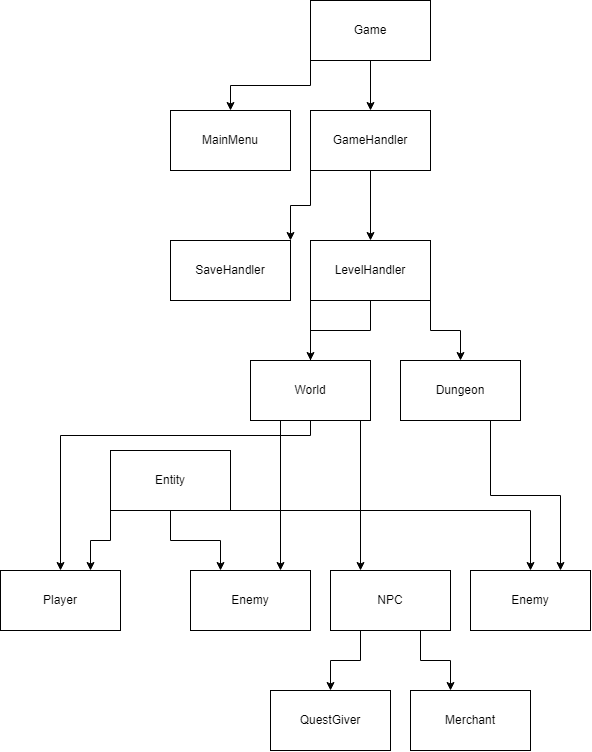

The diagram above was exported from draw.io. Its source (the exported page's mxGraphModel, read from the mxfile embedded in the PNG):
<mxGraphModel dx="1327" dy="800" grid="0" gridSize="10" guides="1" tooltips="1" connect="1" arrows="1" fold="1" page="1" pageScale="1" pageWidth="827" pageHeight="1169" math="0" shadow="0">
  <root>
    <mxCell id="WIyWlLk6GJQsqaUBKTNV-0" />
    <mxCell id="WIyWlLk6GJQsqaUBKTNV-1" parent="WIyWlLk6GJQsqaUBKTNV-0" />
    <mxCell id="dGoPQdRwt81eZICSfd6g-6" style="edgeStyle=orthogonalEdgeStyle;rounded=0;orthogonalLoop=1;jettySize=auto;html=1;exitX=0;exitY=1;exitDx=0;exitDy=0;" edge="1" parent="WIyWlLk6GJQsqaUBKTNV-1" source="dGoPQdRwt81eZICSfd6g-0" target="dGoPQdRwt81eZICSfd6g-3">
      <mxGeometry relative="1" as="geometry" />
    </mxCell>
    <mxCell id="dGoPQdRwt81eZICSfd6g-7" style="edgeStyle=orthogonalEdgeStyle;rounded=0;orthogonalLoop=1;jettySize=auto;html=1;exitX=0.5;exitY=1;exitDx=0;exitDy=0;entryX=0.5;entryY=0;entryDx=0;entryDy=0;" edge="1" parent="WIyWlLk6GJQsqaUBKTNV-1" source="dGoPQdRwt81eZICSfd6g-0" target="dGoPQdRwt81eZICSfd6g-1">
      <mxGeometry relative="1" as="geometry" />
    </mxCell>
    <mxCell id="dGoPQdRwt81eZICSfd6g-0" value="Game" style="rounded=0;whiteSpace=wrap;html=1;" vertex="1" parent="WIyWlLk6GJQsqaUBKTNV-1">
      <mxGeometry x="380" y="90" width="120" height="60" as="geometry" />
    </mxCell>
    <mxCell id="dGoPQdRwt81eZICSfd6g-8" style="edgeStyle=orthogonalEdgeStyle;rounded=0;orthogonalLoop=1;jettySize=auto;html=1;exitX=0;exitY=1;exitDx=0;exitDy=0;entryX=1;entryY=0;entryDx=0;entryDy=0;" edge="1" parent="WIyWlLk6GJQsqaUBKTNV-1" source="dGoPQdRwt81eZICSfd6g-1" target="dGoPQdRwt81eZICSfd6g-4">
      <mxGeometry relative="1" as="geometry" />
    </mxCell>
    <mxCell id="dGoPQdRwt81eZICSfd6g-9" style="edgeStyle=orthogonalEdgeStyle;rounded=0;orthogonalLoop=1;jettySize=auto;html=1;exitX=0.5;exitY=1;exitDx=0;exitDy=0;entryX=0.5;entryY=0;entryDx=0;entryDy=0;" edge="1" parent="WIyWlLk6GJQsqaUBKTNV-1" source="dGoPQdRwt81eZICSfd6g-1" target="dGoPQdRwt81eZICSfd6g-2">
      <mxGeometry relative="1" as="geometry" />
    </mxCell>
    <mxCell id="dGoPQdRwt81eZICSfd6g-1" value="GameHandler" style="rounded=0;whiteSpace=wrap;html=1;" vertex="1" parent="WIyWlLk6GJQsqaUBKTNV-1">
      <mxGeometry x="380" y="200" width="120" height="60" as="geometry" />
    </mxCell>
    <mxCell id="dGoPQdRwt81eZICSfd6g-14" style="edgeStyle=orthogonalEdgeStyle;rounded=0;orthogonalLoop=1;jettySize=auto;html=1;exitX=0;exitY=1;exitDx=0;exitDy=0;" edge="1" parent="WIyWlLk6GJQsqaUBKTNV-1" source="dGoPQdRwt81eZICSfd6g-2" target="dGoPQdRwt81eZICSfd6g-11">
      <mxGeometry relative="1" as="geometry" />
    </mxCell>
    <mxCell id="dGoPQdRwt81eZICSfd6g-15" style="edgeStyle=orthogonalEdgeStyle;rounded=0;orthogonalLoop=1;jettySize=auto;html=1;exitX=0.5;exitY=1;exitDx=0;exitDy=0;entryX=0.5;entryY=0;entryDx=0;entryDy=0;" edge="1" parent="WIyWlLk6GJQsqaUBKTNV-1" source="dGoPQdRwt81eZICSfd6g-2" target="dGoPQdRwt81eZICSfd6g-10">
      <mxGeometry relative="1" as="geometry" />
    </mxCell>
    <mxCell id="dGoPQdRwt81eZICSfd6g-16" style="edgeStyle=orthogonalEdgeStyle;rounded=0;orthogonalLoop=1;jettySize=auto;html=1;exitX=1;exitY=1;exitDx=0;exitDy=0;entryX=0.5;entryY=0;entryDx=0;entryDy=0;" edge="1" parent="WIyWlLk6GJQsqaUBKTNV-1" source="dGoPQdRwt81eZICSfd6g-2" target="dGoPQdRwt81eZICSfd6g-12">
      <mxGeometry relative="1" as="geometry" />
    </mxCell>
    <mxCell id="dGoPQdRwt81eZICSfd6g-2" value="LevelHandler" style="rounded=0;whiteSpace=wrap;html=1;" vertex="1" parent="WIyWlLk6GJQsqaUBKTNV-1">
      <mxGeometry x="380" y="330" width="120" height="60" as="geometry" />
    </mxCell>
    <mxCell id="dGoPQdRwt81eZICSfd6g-3" value="MainMenu" style="rounded=0;whiteSpace=wrap;html=1;" vertex="1" parent="WIyWlLk6GJQsqaUBKTNV-1">
      <mxGeometry x="240" y="200" width="120" height="60" as="geometry" />
    </mxCell>
    <mxCell id="dGoPQdRwt81eZICSfd6g-4" value="SaveHandler" style="rounded=0;whiteSpace=wrap;html=1;" vertex="1" parent="WIyWlLk6GJQsqaUBKTNV-1">
      <mxGeometry x="240" y="330" width="120" height="60" as="geometry" />
    </mxCell>
    <mxCell id="dGoPQdRwt81eZICSfd6g-22" style="edgeStyle=orthogonalEdgeStyle;rounded=0;orthogonalLoop=1;jettySize=auto;html=1;exitX=0.25;exitY=1;exitDx=0;exitDy=0;entryX=0.75;entryY=0;entryDx=0;entryDy=0;" edge="1" parent="WIyWlLk6GJQsqaUBKTNV-1" source="dGoPQdRwt81eZICSfd6g-10" target="dGoPQdRwt81eZICSfd6g-17">
      <mxGeometry relative="1" as="geometry" />
    </mxCell>
    <mxCell id="dGoPQdRwt81eZICSfd6g-23" style="edgeStyle=orthogonalEdgeStyle;rounded=0;orthogonalLoop=1;jettySize=auto;html=1;exitX=0.75;exitY=1;exitDx=0;exitDy=0;entryX=0.25;entryY=0;entryDx=0;entryDy=0;" edge="1" parent="WIyWlLk6GJQsqaUBKTNV-1" source="dGoPQdRwt81eZICSfd6g-10" target="dGoPQdRwt81eZICSfd6g-18">
      <mxGeometry relative="1" as="geometry">
        <Array as="points">
          <mxPoint x="430" y="510" />
        </Array>
      </mxGeometry>
    </mxCell>
    <mxCell id="dGoPQdRwt81eZICSfd6g-10" value="World" style="rounded=0;whiteSpace=wrap;html=1;" vertex="1" parent="WIyWlLk6GJQsqaUBKTNV-1">
      <mxGeometry x="320" y="450" width="120" height="60" as="geometry" />
    </mxCell>
    <mxCell id="dGoPQdRwt81eZICSfd6g-11" value="Player" style="rounded=0;whiteSpace=wrap;html=1;" vertex="1" parent="WIyWlLk6GJQsqaUBKTNV-1">
      <mxGeometry x="70" y="660" width="120" height="60" as="geometry" />
    </mxCell>
    <mxCell id="dGoPQdRwt81eZICSfd6g-32" style="edgeStyle=orthogonalEdgeStyle;rounded=0;orthogonalLoop=1;jettySize=auto;html=1;exitX=0.75;exitY=1;exitDx=0;exitDy=0;entryX=0.75;entryY=0;entryDx=0;entryDy=0;" edge="1" parent="WIyWlLk6GJQsqaUBKTNV-1" source="dGoPQdRwt81eZICSfd6g-12" target="dGoPQdRwt81eZICSfd6g-24">
      <mxGeometry relative="1" as="geometry" />
    </mxCell>
    <mxCell id="dGoPQdRwt81eZICSfd6g-12" value="Dungeon" style="rounded=0;whiteSpace=wrap;html=1;" vertex="1" parent="WIyWlLk6GJQsqaUBKTNV-1">
      <mxGeometry x="470" y="450" width="120" height="60" as="geometry" />
    </mxCell>
    <mxCell id="dGoPQdRwt81eZICSfd6g-17" value="Enemy" style="rounded=0;whiteSpace=wrap;html=1;" vertex="1" parent="WIyWlLk6GJQsqaUBKTNV-1">
      <mxGeometry x="260" y="660" width="120" height="60" as="geometry" />
    </mxCell>
    <mxCell id="dGoPQdRwt81eZICSfd6g-30" style="edgeStyle=orthogonalEdgeStyle;rounded=0;orthogonalLoop=1;jettySize=auto;html=1;exitX=0.25;exitY=1;exitDx=0;exitDy=0;" edge="1" parent="WIyWlLk6GJQsqaUBKTNV-1" source="dGoPQdRwt81eZICSfd6g-18" target="dGoPQdRwt81eZICSfd6g-27">
      <mxGeometry relative="1" as="geometry" />
    </mxCell>
    <mxCell id="dGoPQdRwt81eZICSfd6g-31" style="edgeStyle=orthogonalEdgeStyle;rounded=0;orthogonalLoop=1;jettySize=auto;html=1;exitX=0.75;exitY=1;exitDx=0;exitDy=0;" edge="1" parent="WIyWlLk6GJQsqaUBKTNV-1" source="dGoPQdRwt81eZICSfd6g-18" target="dGoPQdRwt81eZICSfd6g-29">
      <mxGeometry relative="1" as="geometry">
        <Array as="points">
          <mxPoint x="490" y="750" />
          <mxPoint x="520" y="750" />
        </Array>
      </mxGeometry>
    </mxCell>
    <mxCell id="dGoPQdRwt81eZICSfd6g-18" value="NPC" style="rounded=0;whiteSpace=wrap;html=1;" vertex="1" parent="WIyWlLk6GJQsqaUBKTNV-1">
      <mxGeometry x="400" y="660" width="120" height="60" as="geometry" />
    </mxCell>
    <mxCell id="dGoPQdRwt81eZICSfd6g-20" style="edgeStyle=orthogonalEdgeStyle;rounded=0;orthogonalLoop=1;jettySize=auto;html=1;exitX=0;exitY=1;exitDx=0;exitDy=0;entryX=0.75;entryY=0;entryDx=0;entryDy=0;" edge="1" parent="WIyWlLk6GJQsqaUBKTNV-1" source="dGoPQdRwt81eZICSfd6g-19" target="dGoPQdRwt81eZICSfd6g-11">
      <mxGeometry relative="1" as="geometry" />
    </mxCell>
    <mxCell id="dGoPQdRwt81eZICSfd6g-25" style="edgeStyle=orthogonalEdgeStyle;rounded=0;orthogonalLoop=1;jettySize=auto;html=1;exitX=1;exitY=1;exitDx=0;exitDy=0;entryX=0.5;entryY=0;entryDx=0;entryDy=0;" edge="1" parent="WIyWlLk6GJQsqaUBKTNV-1" source="dGoPQdRwt81eZICSfd6g-19" target="dGoPQdRwt81eZICSfd6g-24">
      <mxGeometry relative="1" as="geometry">
        <Array as="points">
          <mxPoint x="600" y="600" />
        </Array>
      </mxGeometry>
    </mxCell>
    <mxCell id="dGoPQdRwt81eZICSfd6g-26" style="edgeStyle=orthogonalEdgeStyle;rounded=0;orthogonalLoop=1;jettySize=auto;html=1;exitX=0.5;exitY=1;exitDx=0;exitDy=0;entryX=0.25;entryY=0;entryDx=0;entryDy=0;" edge="1" parent="WIyWlLk6GJQsqaUBKTNV-1" source="dGoPQdRwt81eZICSfd6g-19" target="dGoPQdRwt81eZICSfd6g-17">
      <mxGeometry relative="1" as="geometry" />
    </mxCell>
    <mxCell id="dGoPQdRwt81eZICSfd6g-19" value="Entity" style="rounded=0;whiteSpace=wrap;html=1;" vertex="1" parent="WIyWlLk6GJQsqaUBKTNV-1">
      <mxGeometry x="180" y="540" width="120" height="60" as="geometry" />
    </mxCell>
    <mxCell id="dGoPQdRwt81eZICSfd6g-24" value="Enemy" style="rounded=0;whiteSpace=wrap;html=1;" vertex="1" parent="WIyWlLk6GJQsqaUBKTNV-1">
      <mxGeometry x="540" y="660" width="120" height="60" as="geometry" />
    </mxCell>
    <mxCell id="dGoPQdRwt81eZICSfd6g-27" value="QuestGiver" style="rounded=0;whiteSpace=wrap;html=1;" vertex="1" parent="WIyWlLk6GJQsqaUBKTNV-1">
      <mxGeometry x="340" y="780" width="120" height="60" as="geometry" />
    </mxCell>
    <mxCell id="dGoPQdRwt81eZICSfd6g-29" value="Merchant" style="rounded=0;whiteSpace=wrap;html=1;" vertex="1" parent="WIyWlLk6GJQsqaUBKTNV-1">
      <mxGeometry x="480" y="780" width="120" height="60" as="geometry" />
    </mxCell>
  </root>
</mxGraphModel>